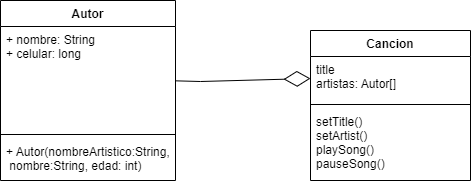

The diagram above was exported from draw.io. Its source (the exported page's mxGraphModel, read from the mxfile embedded in the PNG):
<mxGraphModel dx="868" dy="553" grid="1" gridSize="10" guides="1" tooltips="1" connect="1" arrows="1" fold="1" page="1" pageScale="1" pageWidth="850" pageHeight="1100" math="0" shadow="0">
  <root>
    <mxCell id="0" />
    <mxCell id="1" parent="0" />
    <object label="Autor" id="w-z8iyf1xY-pgQE_izyv-1">
      <mxCell style="swimlane;fontStyle=1;align=center;verticalAlign=top;childLayout=stackLayout;horizontal=1;startSize=26;horizontalStack=0;resizeParent=1;resizeParentMax=0;resizeLast=0;collapsible=1;marginBottom=0;" parent="1" vertex="1">
        <mxGeometry x="220" y="109" width="175" height="180" as="geometry">
          <mxRectangle x="345" y="40" width="100" height="26" as="alternateBounds" />
        </mxGeometry>
      </mxCell>
    </object>
    <mxCell id="w-z8iyf1xY-pgQE_izyv-2" value="+ nombre: String&#10;+ celular: long&#10;" style="text;strokeColor=none;fillColor=none;align=left;verticalAlign=top;spacingLeft=4;spacingRight=4;overflow=hidden;rotatable=0;points=[[0,0.5],[1,0.5]];portConstraint=eastwest;" parent="w-z8iyf1xY-pgQE_izyv-1" vertex="1">
      <mxGeometry y="26" width="175" height="104" as="geometry" />
    </mxCell>
    <mxCell id="w-z8iyf1xY-pgQE_izyv-3" value="" style="line;strokeWidth=1;fillColor=none;align=left;verticalAlign=middle;spacingTop=-1;spacingLeft=3;spacingRight=3;rotatable=0;labelPosition=right;points=[];portConstraint=eastwest;" parent="w-z8iyf1xY-pgQE_izyv-1" vertex="1">
      <mxGeometry y="130" width="175" height="8" as="geometry" />
    </mxCell>
    <mxCell id="w-z8iyf1xY-pgQE_izyv-4" value="+ Autor(nombreArtistico:String,&#10; nombre:String, edad: int)" style="text;strokeColor=none;fillColor=none;align=left;verticalAlign=top;spacingLeft=4;spacingRight=4;overflow=hidden;rotatable=0;points=[[0,0.5],[1,0.5]];portConstraint=eastwest;" parent="w-z8iyf1xY-pgQE_izyv-1" vertex="1">
      <mxGeometry y="138" width="175" height="42" as="geometry" />
    </mxCell>
    <mxCell id="bP84G1HsIgrvCxvfG9hn-2" value="Cancion" style="swimlane;fontStyle=1;align=center;verticalAlign=top;childLayout=stackLayout;horizontal=1;startSize=26;horizontalStack=0;resizeParent=1;resizeParentMax=0;resizeLast=0;collapsible=1;marginBottom=0;" parent="1" vertex="1">
      <mxGeometry x="530" y="139" width="160" height="150" as="geometry" />
    </mxCell>
    <mxCell id="bP84G1HsIgrvCxvfG9hn-3" value="title&#10;artistas: Autor[]" style="text;strokeColor=none;fillColor=none;align=left;verticalAlign=top;spacingLeft=4;spacingRight=4;overflow=hidden;rotatable=0;points=[[0,0.5],[1,0.5]];portConstraint=eastwest;" parent="bP84G1HsIgrvCxvfG9hn-2" vertex="1">
      <mxGeometry y="26" width="160" height="44" as="geometry" />
    </mxCell>
    <mxCell id="bP84G1HsIgrvCxvfG9hn-4" value="" style="line;strokeWidth=1;fillColor=none;align=left;verticalAlign=middle;spacingTop=-1;spacingLeft=3;spacingRight=3;rotatable=0;labelPosition=right;points=[];portConstraint=eastwest;" parent="bP84G1HsIgrvCxvfG9hn-2" vertex="1">
      <mxGeometry y="70" width="160" height="8" as="geometry" />
    </mxCell>
    <mxCell id="bP84G1HsIgrvCxvfG9hn-5" value="setTitle()&#10;setArtist()&#10;playSong()&#10;pauseSong()" style="text;strokeColor=none;fillColor=none;align=left;verticalAlign=top;spacingLeft=4;spacingRight=4;overflow=hidden;rotatable=0;points=[[0,0.5],[1,0.5]];portConstraint=eastwest;" parent="bP84G1HsIgrvCxvfG9hn-2" vertex="1">
      <mxGeometry y="78" width="160" height="72" as="geometry" />
    </mxCell>
    <mxCell id="bP84G1HsIgrvCxvfG9hn-16" value="" style="endArrow=diamondThin;endFill=0;endSize=24;html=1;rounded=0;entryX=0;entryY=0.5;entryDx=0;entryDy=0;" parent="1" target="bP84G1HsIgrvCxvfG9hn-3" edge="1" source="w-z8iyf1xY-pgQE_izyv-2">
      <mxGeometry width="160" relative="1" as="geometry">
        <mxPoint x="385" y="181.57999999999998" as="sourcePoint" />
        <mxPoint x="545" y="181.57999999999998" as="targetPoint" />
        <Array as="points">
          <mxPoint x="420" y="190" />
        </Array>
      </mxGeometry>
    </mxCell>
  </root>
</mxGraphModel>